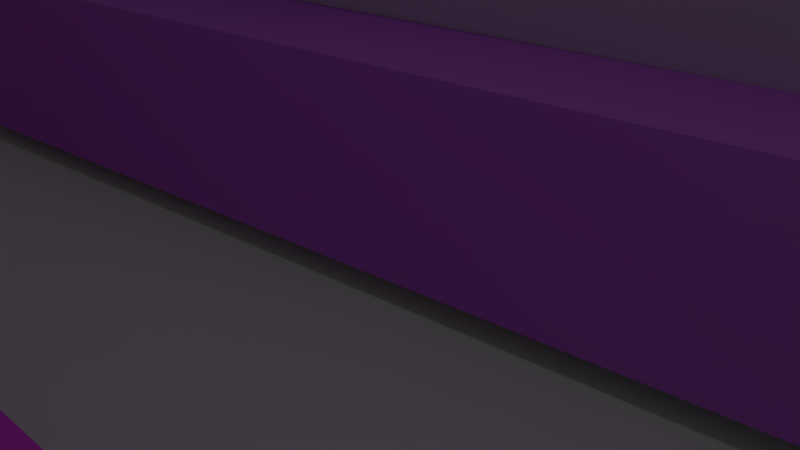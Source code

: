 # Source: level0_2.blend  (saved by Blender 2.73.0; exported with 4.5.12 LTS)
import bpy
from mathutils import Matrix  # noqa: F401  (used for matrix-valued properties, if any)

bpy.ops.wm.read_factory_settings(use_empty=True)
scene = bpy.context.scene
scene.name = 'Scene'

# ---- collections
col_collection_1 = bpy.data.collections.new('Collection 1'); scene.collection.children.link(col_collection_1)

# ---- materials (node trees are filled in below, after node groups)
mat_light_gray = bpy.data.materials.new('LIght Gray')
mat_light_gray.alpha_threshold = 0.0
mat_light_gray.use_transparent_shadow = False
mat_light_gray.roughness = 0.5
mat_light_gray.line_color = (0.0, 0.0, 0.0, 1.0)
mat_magenta_003 = bpy.data.materials.new('Magenta.003')
mat_magenta_003.alpha_threshold = 0.0
mat_magenta_003.use_transparent_shadow = False
mat_magenta_003.diffuse_color = (0.7709, 0.05331, 0.8, 1.0)
mat_magenta_003.roughness = 0.5
mat_magenta_003.line_color = (0.0, 0.0, 0.0, 1.0)
mat_material = bpy.data.materials.new('Material')
mat_material.alpha_threshold = 0.0
mat_material.use_transparent_shadow = False
mat_material.diffuse_color = (0.9625, 0.9625, 0.9625, 1.0)
mat_material.roughness = 0.5
mat_material.line_color = (0.0, 0.0, 0.0, 1.0)
mat_purple = bpy.data.materials.new('Purple')
mat_purple.alpha_threshold = 0.0
mat_purple.use_transparent_shadow = False
mat_purple.diffuse_color = (0.6118, 0.1671, 0.8, 1.0)
mat_purple.roughness = 0.5
mat_purple.line_color = (0.0, 0.0, 0.0, 1.0)
mat_material_001 = bpy.data.materials.new('Material.001')
mat_material_001.alpha_threshold = 0.0
mat_material_001.use_transparent_shadow = False
mat_material_001.roughness = 0.5

# ---- material node trees

# ---- world
world_world = bpy.data.worlds.new('World'); scene.world = world_world
world_world.color = (0.05088, 0.05088, 0.05088)
world_world.use_sun_shadow = False
world_world.sun_shadow_jitter_overblur = 0.0
world_world.cycles.sampling_method = 'MANUAL'
world_world.cycles.sample_map_resolution = 256

# ---- cameras
cam_camera = bpy.data.cameras.new('Camera')
cam_camera.clip_end = 100.0
cam_camera.lens = 35.0
cam_camera.sensor_width = 32.0
cam_camera.sensor_height = 18.0
cam_camera.ortho_scale = 7.314
cam_camera.dof.focus_distance = 0.0
cam_camera.dof.aperture_fstop = 128.0

# ---- lights
light_lamp = bpy.data.lights.new('Lamp', 'POINT')
light_lamp.transmission_factor = 0.0
light_lamp.cutoff_distance = 30.0
light_lamp.energy = 100.0
light_lamp.shadow_buffer_clip_start = 1.001
light_lamp.shadow_soft_size = 0.1
light_lamp.shadow_maximum_resolution = 0.006
light_lamp.use_absolute_resolution = True
light_lamp.cycles.use_multiple_importance_sampling = False

# ---- meshes
me_cube_004 = bpy.data.meshes.new('Cube.004')
me_cube_004.from_pydata([(-5.874, -5.088, -5.0), (-5.779, 5.524, -5.0), (7.629, 7.434, -5.0), (7.594, -8.347, -5.0), (-5.874, -5.088, 3.39), (-5.779, 5.524, 3.39), (7.629, 7.434, 3.39), (7.594, -8.347, 3.39), (-5.0, -4.408, -5.0), (-4.934, 4.809, -5.0), (6.914, 6.598, -5.0), (6.914, -7.483, -5.0), (-5.0, -4.408, 3.39), (-4.934, 4.809, 3.39), (6.914, 6.598, 3.39), (6.914, -7.483, 3.39)], [], [(4, 5, 1, 0), (5, 6, 2, 1), (6, 7, 3, 2), (7, 4, 0, 3), (8, 9, 13, 12), (9, 10, 14, 13), (10, 11, 15, 14), (11, 8, 12, 15), (5, 4, 12, 13), (0, 1, 9, 8), (6, 5, 13, 14), (1, 2, 10, 9), (7, 6, 14, 15), (2, 3, 11, 10), (4, 7, 15, 12), (3, 0, 8, 11)])
me_cube_004.materials.append(mat_light_gray)
me_cube_004.use_remesh_preserve_volume = False
me_cube_004.use_remesh_preserve_attributes = False
me_cube_004.use_mirror_vertex_groups = False
me_cube_004.update()
me_cube_003 = bpy.data.meshes.new('Cube.003')
me_cube_003.from_pydata([(-1.0, 0.114, -2.0), (1.248, 0.7507, -2.0), (1.142, -1.15, -2.0), (-1.0, 0.114, 1.0), (1.248, 0.7507, 1.0), (1.142, -1.15, 1.0), (-0.5243, 0.07695, 1.0), (1.012, 0.4369, 1.0), (0.9646, -0.808, 1.0), (-0.5243, 0.07695, 1.186), (1.012, 0.4369, 3.053), (0.9646, -0.808, 1.186), (0.2598, 0.2562, 2.119), (0.9951, -0.03512, 2.289), (0.1942, -0.3477, 1.186), (0.4165, -0.07247, 3.192)], [], [(2, 0, 1), (1, 0, 3, 4), (4, 5, 2, 1), (5, 3, 0, 2), (7, 6, 9, 12, 10), (6, 7, 4, 3), (7, 8, 5, 4), (8, 6, 3, 5), (9, 14, 12), (8, 7, 10, 13, 11), (6, 8, 11, 14, 9), (12, 13, 10), (14, 11, 13), (15, 12, 14), (13, 15, 14), (12, 15, 13)])
me_cube_003.polygons.foreach_set('material_index', [0, 1, 1, 0, 0, 1, 1, 1, 0, 0, 0, 0, 0, 2, 2, 2])
me_cube_003.materials.append(mat_light_gray)
me_cube_003.materials.append(mat_magenta_003)
me_cube_003.materials.append(mat_material)
me_cube_003.use_remesh_preserve_volume = False
me_cube_003.use_remesh_preserve_attributes = False
me_cube_003.use_mirror_vertex_groups = False
me_cube_003.update()
me_cube_002 = bpy.data.meshes.new('Cube.002')
me_cube_002.from_pydata([(-1.318, -1.4, -2.0), (-1.328, 0.962, -2.0), (0.9265, 1.293, -2.0), (1.469, -0.9076, -2.0), (-1.318, -1.4, 1.0), (-1.328, 0.962, 1.0), (0.9265, 1.293, 1.0), (1.469, -0.9076, 1.0), (-0.9889, -0.9762, 1.0), (-0.9831, 0.6691, 1.0), (0.6784, 0.9162, 1.0), (1.05, -0.6577, 1.0), (-1.159, -1.159, 2.768), (-1.16, 0.7854, 2.768), (0.8169, 1.077, 2.768), (1.258, -0.7523, 2.768), (-0.8049, -0.703, 2.768), (-0.7891, 0.4704, 2.768), (0.5501, 0.672, 2.768), (0.8083, -0.4835, 2.768), (-0.9437, -0.8358, 3.805), (-0.9324, 0.5495, 3.805), (0.6669, 0.7879, 3.805), (0.9736, -0.5457, 3.805), (-0.6068, -0.4021, 5.038), (-0.5799, 0.2498, 5.038), (0.413, 0.4025, 5.038), (0.5455, -0.2899, 5.038)], [], [(4, 5, 1, 0), (5, 6, 2, 1), (6, 7, 3, 2), (7, 4, 0, 3), (1, 2, 3, 0), (9, 8, 12, 13), (8, 9, 5, 4), (9, 10, 6, 5), (10, 11, 7, 6), (11, 8, 4, 7), (19, 18, 22, 23), (10, 9, 13, 14), (11, 10, 14, 15), (8, 11, 15, 12), (16, 17, 13, 12), (17, 18, 14, 13), (18, 19, 15, 14), (19, 16, 12, 15), (24, 27, 26, 25), (16, 19, 23, 20), (17, 16, 20, 21), (18, 17, 21, 22), (24, 25, 21, 20), (25, 26, 22, 21), (26, 27, 23, 22), (27, 24, 20, 23)])
me_cube_002.polygons.foreach_set('material_index', [1, 0, 1, 1, 0, 0, 1, 1, 1, 1, 0, 0, 0, 0, 0, 0, 0, 0, 0, 0, 0, 0, 0, 0, 0, 0])
me_cube_002.materials.append(mat_light_gray)
me_cube_002.materials.append(mat_purple)
me_cube_002.use_remesh_preserve_volume = False
me_cube_002.use_remesh_preserve_attributes = False
me_cube_002.use_mirror_vertex_groups = False
me_cube_002.update()
me_cube_001 = bpy.data.meshes.new('Cube.001')
me_cube_001.from_pydata([(-5.81, -5.269, -5.0), (-5.728, 5.73, -5.0), (8.045, 7.891, -5.0), (7.987, -8.911, -5.0), (-5.81, -5.269, 3.39), (-5.728, 5.73, 3.39), (8.045, 7.891, 3.39), (7.987, -8.911, 3.39), (-4.936, -4.589, -5.0), (-4.883, 5.016, -5.0), (7.33, 7.046, -5.0), (7.308, -8.038, -5.0), (-4.936, -4.589, 3.39), (-4.883, 5.016, 3.39), (7.33, 7.046, 3.39), (7.308, -8.038, 3.39)], [], [(4, 5, 1, 0), (5, 6, 2, 1), (6, 7, 3, 2), (7, 4, 0, 3), (8, 9, 13, 12), (9, 10, 14, 13), (10, 11, 15, 14), (11, 8, 12, 15), (5, 4, 12, 13), (0, 1, 9, 8), (6, 5, 13, 14), (1, 2, 10, 9), (7, 6, 14, 15), (2, 3, 11, 10), (4, 7, 15, 12), (3, 0, 8, 11)])
me_cube_001.materials.append(mat_light_gray)
me_cube_001.use_remesh_preserve_volume = False
me_cube_001.use_remesh_preserve_attributes = False
me_cube_001.use_mirror_vertex_groups = False
me_cube_001.update()
me_plane = bpy.data.meshes.new('Plane')
me_plane.from_pydata([(2.01, 1.312, 0.0), (1.992, -1.33, 0.0), (-1.992, 1.33, 0.0), (-2.01, -1.312, 0.0)], [], [(1, 0, 2, 3)])
_uv = me_plane.uv_layers.new(name='UVMap')
_uv.uv.foreach_set('vector', [0.0001, 9.998e-05, 0.9999, 9.998e-05, 0.9999, 0.9999, 9.998e-05, 0.9999])
me_plane.materials.append(mat_material_001)
me_plane.use_remesh_preserve_volume = False
me_plane.use_remesh_preserve_attributes = False
me_plane.use_mirror_vertex_groups = False
me_plane.update()

# ---- objects
ob_wall_1_001 = bpy.data.objects.new('Wall-1.001', me_cube_004)
ob_triangle = bpy.data.objects.new('Triangle', me_cube_003)
ob_square = bpy.data.objects.new('Square', me_cube_002)
ob_wall_1 = bpy.data.objects.new('Wall-1', me_cube_001)
ob_ground = bpy.data.objects.new('Ground', me_plane)
ob_lamp = bpy.data.objects.new('Lamp', light_lamp)
ob_camera = bpy.data.objects.new('Camera', cam_camera)

# ---- transforms, parenting, visibility, modifiers, constraints
ob_wall_1_001.location = (-3.259, 0.6079, 3.828)
ob_wall_1_001.scale = (2.955, 2.048, 0.5319)
ob_wall_1_001.lineart.crease_threshold = 0.0
ob_triangle.location = (-5.458, -7.578, 2.005)
ob_triangle.rotation_euler = (0.0, -0.0, -0.01236)
ob_triangle.scale = (9.824, 2.996, 0.9083)
ob_triangle.lineart.crease_threshold = 0.0
ob_square.location = (-1.124, 4.861, 2.0)
ob_square.rotation_euler = (0.0, -0.0, -0.01582)
ob_square.scale = (5.918, 5.055, 0.8294)
ob_square.lineart.crease_threshold = 0.0
ob_wall_1.location = (-3.259, 0.6079, 2.356)
ob_wall_1.scale = (2.554, 1.72, 0.4598)
ob_wall_1.lineart.crease_threshold = 0.0
ob_ground.location = (0.0, 0.0, 0.0)
ob_ground.scale = (10.0, 12.31, 10.0)
ob_ground.lineart.crease_threshold = 0.0
ob_lamp.location = (4.076, -2.884, 12.19)
ob_lamp.rotation_euler = (0.6503, 0.05522, 1.866)
ob_lamp.lock_rotations_4d = False
ob_lamp.empty_display_type = 'ARROWS'
ob_lamp.color = (0.0, 0.0, 0.0, 0.0)
ob_lamp.lineart.crease_threshold = 0.0
ob_camera.location = (7.481, -6.508, 5.344)
ob_camera.rotation_euler = (1.109, 0.01082, 0.8149)
ob_camera.lock_rotations_4d = False
ob_camera.empty_display_type = 'ARROWS'
ob_camera.color = (0.0, 0.0, 0.0, 0.0)
ob_camera.display_type = 'WIRE'
ob_camera.lineart.crease_threshold = 0.0

# ---- collection membership
col_collection_1.objects.link(ob_wall_1_001)
col_collection_1.objects.link(ob_triangle)
col_collection_1.objects.link(ob_square)
col_collection_1.objects.link(ob_wall_1)
col_collection_1.objects.link(ob_ground)
col_collection_1.objects.link(ob_lamp)
col_collection_1.objects.link(ob_camera)

# ---- scene / render settings (as saved in the file)
scene.camera = ob_camera
scene.frame_start = 1; scene.frame_end = 250; scene.frame_set(1)
scene.render.engine = 'BLENDER_EEVEE_NEXT'
scene.render.image_settings.color_mode = 'RGB'
scene.render.image_settings.compression = 90
scene.render.resolution_percentage = 50
scene.render.dither_intensity = 0.0
scene.cycles.use_denoising = False
scene.cycles.samples = 10
scene.cycles.sampling_pattern = 'TABULATED_SOBOL'
scene.cycles.light_sampling_threshold = 0.0
scene.cycles.use_adaptive_sampling = False
scene.cycles.use_light_tree = False
scene.cycles.blur_glossy = 0.0
scene.cycles.volume_bounces = 1
scene.cycles.pixel_filter_type = 'GAUSSIAN'
scene.cycles.sample_clamp_indirect = 0.0
scene.view_settings.view_transform = 'Standard'
scene.unit_settings.scale_length = 0.01
bpy.context.view_layer.update()
